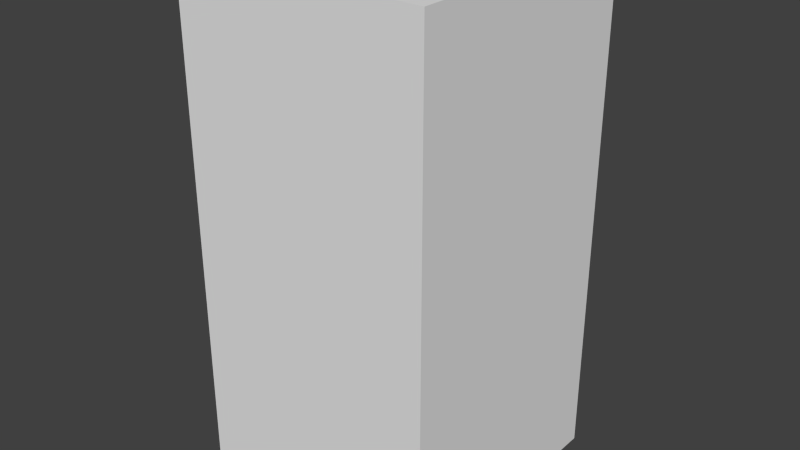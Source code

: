 # Source: darkBlueFireOne.blend  (saved by Blender 2.68.0; exported with 4.5.12 LTS)
import bpy
from mathutils import Matrix  # noqa: F401  (used for matrix-valued properties, if any)

bpy.ops.wm.read_factory_settings(use_empty=True)
scene = bpy.context.scene
scene.name = 'Scene'

# ---- collections
col_collection_1 = bpy.data.collections.new('Collection 1'); scene.collection.children.link(col_collection_1)

# ---- world
world_world = bpy.data.worlds.new('World'); scene.world = world_world
world_world.color = (0.05088, 0.05088, 0.05088)
world_world.use_sun_shadow = False
world_world.sun_shadow_jitter_overblur = 0.0
world_world.cycles.sampling_method = 'MANUAL'
world_world.cycles.sample_map_resolution = 256

# ---- meshes
me_darkbluefireone = bpy.data.meshes.new('darkBlueFireOne')
me_darkbluefireone.from_pydata([(-0.5, -0.5, -1.0), (-0.5, 0.5, -1.0), (0.5, 0.5, -1.0), (0.5, -0.5, -1.0), (-0.5, -0.5, 1.0), (-0.5, 0.5, 1.0), (0.5, 0.5, 1.0), (0.5, -0.5, 1.0)], [], [(4, 5, 1, 0), (5, 6, 2, 1), (6, 7, 3, 2), (7, 4, 0, 3), (0, 1, 2, 3), (7, 6, 5, 4)])
me_darkbluefireone.use_remesh_preserve_volume = False
me_darkbluefireone.use_remesh_preserve_attributes = False
me_darkbluefireone.use_mirror_vertex_groups = False
me_darkbluefireone.update()

# ---- objects
ob_darkbluefireone = bpy.data.objects.new('darkBlueFireOne', me_darkbluefireone)

# ---- transforms, parenting, visibility, modifiers, constraints
ob_darkbluefireone.location = (0.0, 0.0, 0.0)
ob_darkbluefireone.lineart.crease_threshold = 0.0

# ---- collection membership
col_collection_1.objects.link(ob_darkbluefireone)

# ---- scene / render settings (as saved in the file)
scene.frame_start = 1; scene.frame_end = 250; scene.frame_set(1)
scene.render.engine = 'BLENDER_EEVEE_NEXT'
scene.render.image_settings.color_mode = 'RGB'
scene.render.image_settings.compression = 90
scene.render.resolution_percentage = 50
scene.render.dither_intensity = 0.0
scene.cycles.use_denoising = False
scene.cycles.samples = 10
scene.cycles.sampling_pattern = 'TABULATED_SOBOL'
scene.cycles.light_sampling_threshold = 0.0
scene.cycles.use_adaptive_sampling = False
scene.cycles.use_light_tree = False
scene.cycles.blur_glossy = 0.0
scene.cycles.volume_bounces = 1
scene.cycles.pixel_filter_type = 'GAUSSIAN'
scene.cycles.sample_clamp_indirect = 0.0
scene.view_settings.view_transform = 'Standard'
bpy.context.view_layer.update()

# ---- added for rendering (the .blend has no active camera and no usable light): camera, sun
cam_auto = bpy.data.cameras.new('AutoCamera')
cam_auto.lens = 50.0
cam_auto.sensor_width = 36.0
cam_auto.clip_end = 1000.0
ob_auto_camera = bpy.data.objects.new('AutoCamera', cam_auto)
scene.collection.objects.link(ob_auto_camera)
ob_auto_camera.location = (2.26633, -2.71959, 1.81306)
ob_auto_camera.rotation_euler = (1.09748, -7.21219e-08, 0.694738)
scene.camera = ob_auto_camera
light_auto_sun = bpy.data.lights.new('AutoSun', 'SUN')
light_auto_sun.energy = 3.0
light_auto_sun.angle = 0.0523599
ob_auto_sun = bpy.data.objects.new('AutoSun', light_auto_sun)
scene.collection.objects.link(ob_auto_sun)
ob_auto_sun.rotation_euler = (0.872665, 0.174533, 0.523599)
bpy.context.view_layer.update()
